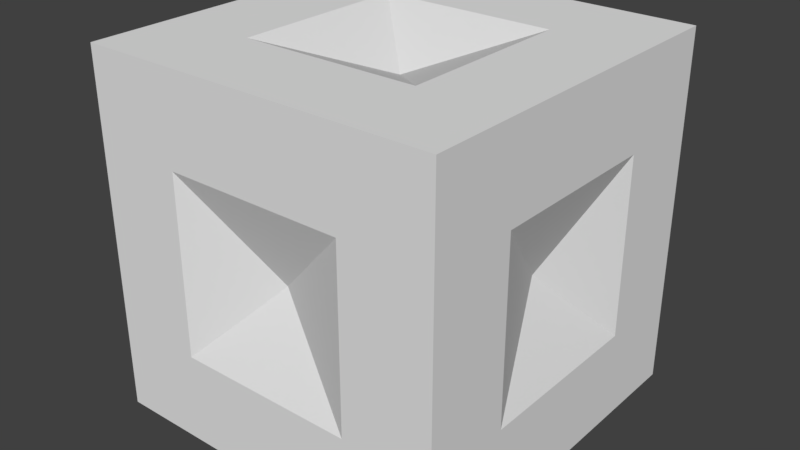 # Source: Spotter-Mace-0.blend  (saved by Blender 2.79.0; exported with 4.5.12 LTS)
import bpy
from mathutils import Matrix  # noqa: F401  (used for matrix-valued properties, if any)

bpy.ops.wm.read_factory_settings(use_empty=True)
scene = bpy.context.scene
scene.name = 'Scene'

# ---- collections
col_collection_1 = bpy.data.collections.new('Collection 1'); scene.collection.children.link(col_collection_1)

# ---- materials (node trees are filled in below, after node groups)
mat_spotter_mace_0 = bpy.data.materials.new('Spotter-Mace-0')
mat_spotter_mace_0.alpha_threshold = 0.0
mat_spotter_mace_0.use_transparent_shadow = False
mat_spotter_mace_0.roughness = 0.5

# ---- material node trees

# ---- world
world_world = bpy.data.worlds.new('World'); scene.world = world_world
world_world.color = (0.05088, 0.05088, 0.05088)
world_world.use_sun_shadow = False
world_world.sun_shadow_jitter_overblur = 0.0
world_world.cycles.sampling_method = 'MANUAL'

# ---- meshes
me_cube = bpy.data.meshes.new('Cube')
me_cube.from_pydata([(-0.5006, 0.4995, 0.4982), (-0.5006, 0.4995, -0.5018), (-0.5006, -0.5005, 0.4982), (-0.5006, -0.5005, -0.5018), (0.4994, 0.4995, 0.4982), (0.4994, -0.5005, 0.4982), (0.4994, -0.5005, -0.5018), (0.4994, 0.4995, -0.5018), (-0.0005758, -0.000549, 0.3982), (0.2494, -0.2505, 0.4982), (-0.2506, 0.2495, 0.4982), (-0.2506, -0.2505, 0.4982), (0.2494, 0.2495, 0.4982), (-0.4006, -0.0005489, -0.00182), (-0.5006, -0.2505, 0.2482), (-0.5006, 0.2495, -0.2518), (-0.5006, -0.2505, -0.2518), (-0.5006, 0.2495, 0.2482), (-0.0005758, -0.4005, -0.00182), (0.2494, -0.5005, 0.2482), (-0.2506, -0.5005, -0.2518), (0.2494, -0.5005, -0.2518), (-0.2506, -0.5005, 0.2482), (0.3994, -0.0005489, -0.00182), (0.4994, 0.2495, -0.2518), (0.4994, -0.2505, 0.2482), (0.4994, -0.2505, -0.2518), (0.4994, 0.2495, 0.2482), (-0.0005758, 0.3995, -0.00182), (0.2494, 0.4995, -0.2518), (-0.2506, 0.4995, 0.2482), (-0.2506, 0.4995, -0.2518), (0.2494, 0.4995, 0.2482), (-0.0005758, -0.0005489, -0.4018), (0.2494, -0.2505, -0.5018), (-0.2506, 0.2495, -0.5018), (0.2494, 0.2495, -0.5018), (-0.2506, -0.2505, -0.5018)], [], [(15, 17, 0, 1), (0, 17, 14, 2), (8, 9, 11), (5, 9, 11, 2), (8, 12, 9), (5, 4, 12, 9), (4, 0, 10, 12), (8, 12, 10), (8, 10, 11), (2, 11, 10, 0), (3, 2, 14, 16), (3, 16, 15, 1), (13, 15, 16), (16, 14, 13), (17, 13, 14), (13, 17, 15), (2, 3, 20, 22), (6, 21, 20, 3), (6, 5, 19, 21), (2, 22, 19, 5), (21, 19, 18), (22, 18, 19), (18, 22, 20), (18, 20, 21), (6, 26, 25, 5), (6, 7, 24, 26), (24, 7, 4, 27), (4, 5, 25, 27), (27, 23, 24), (23, 27, 25), (23, 25, 26), (26, 24, 23), (4, 32, 30, 0), (1, 0, 30, 31), (1, 31, 29, 7), (4, 7, 29, 32), (32, 29, 28), (28, 30, 32), (28, 31, 30), (31, 28, 29), (3, 1, 35, 37), (3, 37, 34, 6), (7, 6, 34, 36), (7, 36, 35, 1), (37, 33, 34), (36, 34, 33), (33, 35, 36), (33, 37, 35)])
me_cube.materials.append(mat_spotter_mace_0)
me_cube.use_remesh_preserve_volume = False
me_cube.use_remesh_preserve_attributes = False
me_cube.use_mirror_vertex_groups = False
me_cube.update()

# ---- objects
ob_mace = bpy.data.objects.new('Mace', me_cube)

# ---- transforms, parenting, visibility, modifiers, constraints
ob_mace.location = (0.0, 0.0, 0.0)
ob_mace.lineart.crease_threshold = 0.0

# ---- collection membership
col_collection_1.objects.link(ob_mace)

# ---- scene / render settings (as saved in the file)
scene.frame_start = 1; scene.frame_end = 250; scene.frame_set(1)
scene.render.engine = 'BLENDER_EEVEE_NEXT'
scene.render.resolution_percentage = 50
scene.render.dither_intensity = 0.0
scene.cycles.use_denoising = False
scene.cycles.samples = 128
scene.cycles.sampling_pattern = 'TABULATED_SOBOL'
scene.cycles.use_adaptive_sampling = False
scene.cycles.use_light_tree = False
scene.cycles.blur_glossy = 0.0
scene.cycles.sample_clamp_indirect = 0.0
scene.view_settings.view_transform = 'Standard'
bpy.context.view_layer.update()

# ---- added for rendering (the .blend has no active camera and no usable light): camera, sun
cam_auto = bpy.data.cameras.new('AutoCamera')
cam_auto.lens = 50.0
cam_auto.sensor_width = 36.0
cam_auto.clip_end = 1000.0
ob_auto_camera = bpy.data.objects.new('AutoCamera', cam_auto)
scene.collection.objects.link(ob_auto_camera)
ob_auto_camera.location = (1.60196, -1.92359, 1.28021)
ob_auto_camera.rotation_euler = (1.09748, -7.21219e-08, 0.694738)
scene.camera = ob_auto_camera
light_auto_sun = bpy.data.lights.new('AutoSun', 'SUN')
light_auto_sun.energy = 3.0
light_auto_sun.angle = 0.0523599
ob_auto_sun = bpy.data.objects.new('AutoSun', light_auto_sun)
scene.collection.objects.link(ob_auto_sun)
ob_auto_sun.rotation_euler = (0.872665, 0.174533, 0.523599)
bpy.context.view_layer.update()
